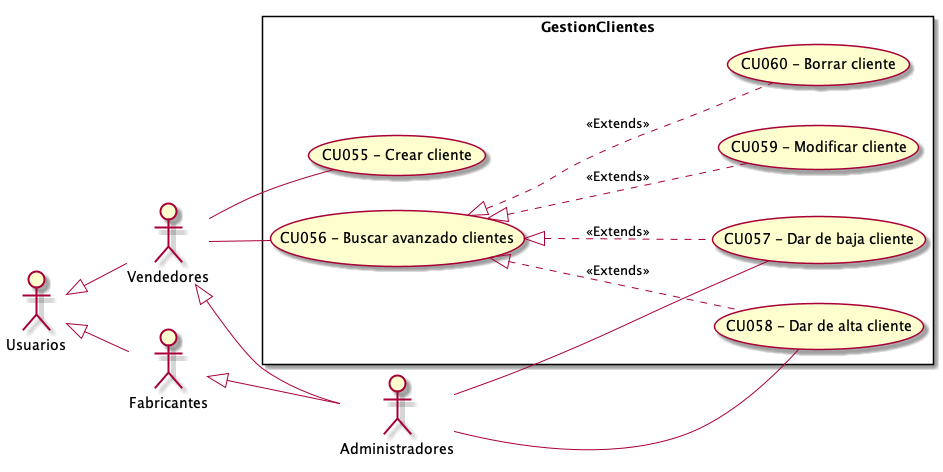

The diagram above was rendered by PlantUML. Its source (embedded in the PNG):
@startuml GestionClientes
top to bottom direction
:Usuarios: 
:Administradores: 
:Vendedores:
:Fabricantes:

Usuarios <|-- Vendedores
Usuarios <|-- Fabricantes
Vendedores <|-- Administradores
Fabricantes <|-- Administradores

 left to right direction

rectangle GestionClientes{
    UseCase "CU055 - Crear cliente" as C
    UseCase "CU056 - Buscar avanzado clientes" as BA
    UseCase "CU057 - Dar de baja cliente" as DB
    UseCase "CU058 - Dar de alta cliente" as DA
    UseCase "CU059 - Modificar cliente" as M
    UseCase "CU060 - Borrar cliente" as B
    BA <|.. M : <<Extends>>
    BA <|.. DA : <<Extends>>
    BA <|.. DB : <<Extends>>
    BA <|.. B : <<Extends>>
}
    Vendedores -- C
    Vendedores -- BA
    Administradores -- DB
    Administradores -- DA

@enduml